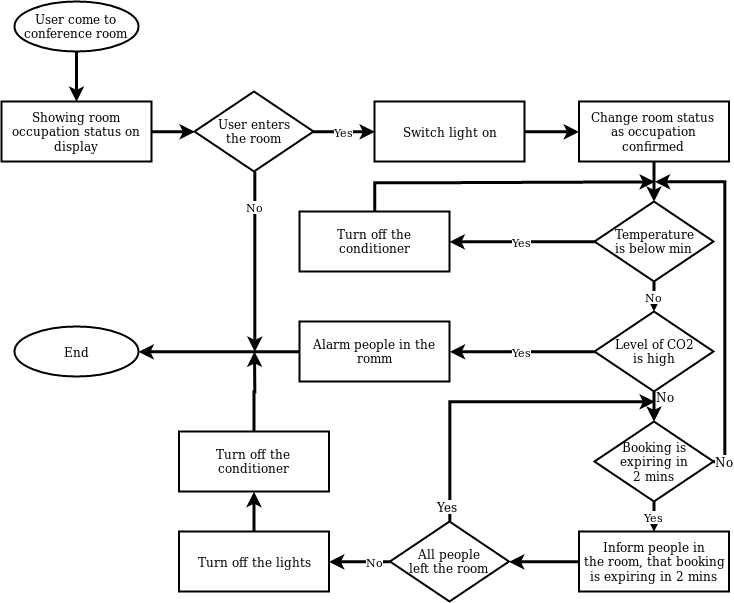

The diagram above was exported from draw.io. Its source (the exported page's mxGraphModel, read from the mxfile embedded in the PNG):
<mxGraphModel dx="1373" dy="638" grid="1" gridSize="10" guides="1" tooltips="1" connect="0" arrows="1" fold="1" page="1" pageScale="1" pageWidth="827" pageHeight="1169" math="0" shadow="0">
  <root>
    <mxCell id="0" />
    <mxCell id="1" parent="0" />
    <mxCell id="LEIXvjXGKPjtjlhL7U3f-39" value="&lt;div&gt;Yes&lt;/div&gt;" style="edgeStyle=orthogonalEdgeStyle;rounded=0;orthogonalLoop=1;jettySize=auto;html=1;exitX=0;exitY=0.5;exitDx=0;exitDy=0;exitPerimeter=0;strokeWidth=3;" edge="1" parent="1" source="LEIXvjXGKPjtjlhL7U3f-5" target="LEIXvjXGKPjtjlhL7U3f-25">
      <mxGeometry relative="1" as="geometry" />
    </mxCell>
    <mxCell id="LEIXvjXGKPjtjlhL7U3f-41" value="No" style="edgeStyle=orthogonalEdgeStyle;rounded=0;orthogonalLoop=1;jettySize=auto;html=1;exitX=0.5;exitY=1;exitDx=0;exitDy=0;exitPerimeter=0;strokeWidth=3;" edge="1" parent="1" source="LEIXvjXGKPjtjlhL7U3f-5" target="LEIXvjXGKPjtjlhL7U3f-21">
      <mxGeometry relative="1" as="geometry" />
    </mxCell>
    <mxCell id="LEIXvjXGKPjtjlhL7U3f-5" value="&lt;div&gt;Temperature&lt;/div&gt;&lt;div&gt;is below min&lt;br&gt;&lt;/div&gt;" style="strokeWidth=2;html=1;shape=mxgraph.flowchart.decision;whiteSpace=wrap;" vertex="1" parent="1">
      <mxGeometry x="620" y="390" width="119" height="80" as="geometry" />
    </mxCell>
    <mxCell id="LEIXvjXGKPjtjlhL7U3f-33" style="edgeStyle=orthogonalEdgeStyle;rounded=0;orthogonalLoop=1;jettySize=auto;html=1;exitX=0.5;exitY=1;exitDx=0;exitDy=0;exitPerimeter=0;entryX=0.5;entryY=0;entryDx=0;entryDy=0;strokeWidth=3;" edge="1" parent="1" source="LEIXvjXGKPjtjlhL7U3f-9" target="LEIXvjXGKPjtjlhL7U3f-15">
      <mxGeometry relative="1" as="geometry" />
    </mxCell>
    <mxCell id="LEIXvjXGKPjtjlhL7U3f-9" value="&lt;div&gt;User come to &lt;br&gt;&lt;/div&gt;&lt;div&gt;conference room&lt;br&gt;&lt;/div&gt;" style="strokeWidth=2;html=1;shape=mxgraph.flowchart.start_1;whiteSpace=wrap;" vertex="1" parent="1">
      <mxGeometry x="40" y="190" width="124" height="50" as="geometry" />
    </mxCell>
    <mxCell id="LEIXvjXGKPjtjlhL7U3f-38" style="edgeStyle=orthogonalEdgeStyle;rounded=0;orthogonalLoop=1;jettySize=auto;html=1;exitX=0.5;exitY=1;exitDx=0;exitDy=0;entryX=0.5;entryY=0;entryDx=0;entryDy=0;entryPerimeter=0;strokeWidth=3;" edge="1" parent="1" source="LEIXvjXGKPjtjlhL7U3f-13" target="LEIXvjXGKPjtjlhL7U3f-5">
      <mxGeometry relative="1" as="geometry" />
    </mxCell>
    <mxCell id="LEIXvjXGKPjtjlhL7U3f-13" value="&lt;div&gt;Change room status &lt;br&gt;&lt;/div&gt;&lt;div&gt;as occupation confirmed&lt;br&gt;&lt;/div&gt;" style="rounded=0;whiteSpace=wrap;html=1;strokeWidth=2;" vertex="1" parent="1">
      <mxGeometry x="604.5" y="290" width="150" height="60" as="geometry" />
    </mxCell>
    <mxCell id="LEIXvjXGKPjtjlhL7U3f-36" style="edgeStyle=orthogonalEdgeStyle;rounded=0;orthogonalLoop=1;jettySize=auto;html=1;exitX=1;exitY=0.5;exitDx=0;exitDy=0;entryX=0;entryY=0.5;entryDx=0;entryDy=0;entryPerimeter=0;strokeWidth=3;" edge="1" parent="1" source="LEIXvjXGKPjtjlhL7U3f-15" target="LEIXvjXGKPjtjlhL7U3f-17">
      <mxGeometry relative="1" as="geometry" />
    </mxCell>
    <mxCell id="LEIXvjXGKPjtjlhL7U3f-15" value="Showing room occupation status on display" style="rounded=0;whiteSpace=wrap;html=1;strokeWidth=2;" vertex="1" parent="1">
      <mxGeometry x="27" y="290" width="150" height="60" as="geometry" />
    </mxCell>
    <mxCell id="LEIXvjXGKPjtjlhL7U3f-37" style="edgeStyle=orthogonalEdgeStyle;rounded=0;orthogonalLoop=1;jettySize=auto;html=1;exitX=1;exitY=0.5;exitDx=0;exitDy=0;entryX=0;entryY=0.5;entryDx=0;entryDy=0;strokeWidth=3;" edge="1" parent="1" source="LEIXvjXGKPjtjlhL7U3f-16" target="LEIXvjXGKPjtjlhL7U3f-13">
      <mxGeometry relative="1" as="geometry" />
    </mxCell>
    <mxCell id="LEIXvjXGKPjtjlhL7U3f-16" value="&lt;div&gt;Switch light on&lt;/div&gt;" style="rounded=0;whiteSpace=wrap;html=1;strokeWidth=2;" vertex="1" parent="1">
      <mxGeometry x="400" y="290" width="150" height="60" as="geometry" />
    </mxCell>
    <mxCell id="LEIXvjXGKPjtjlhL7U3f-35" value="Yes" style="edgeStyle=orthogonalEdgeStyle;rounded=0;orthogonalLoop=1;jettySize=auto;html=1;exitX=1;exitY=0.5;exitDx=0;exitDy=0;exitPerimeter=0;entryX=0;entryY=0.5;entryDx=0;entryDy=0;strokeWidth=3;" edge="1" parent="1" source="LEIXvjXGKPjtjlhL7U3f-17" target="LEIXvjXGKPjtjlhL7U3f-16">
      <mxGeometry relative="1" as="geometry" />
    </mxCell>
    <mxCell id="LEIXvjXGKPjtjlhL7U3f-52" value="&lt;div&gt;No&lt;/div&gt;" style="edgeStyle=orthogonalEdgeStyle;rounded=0;orthogonalLoop=1;jettySize=auto;html=1;strokeWidth=3;" edge="1" parent="1" source="LEIXvjXGKPjtjlhL7U3f-17">
      <mxGeometry x="-0.6" relative="1" as="geometry">
        <mxPoint x="280" y="540" as="targetPoint" />
        <Array as="points">
          <mxPoint x="280" y="500" />
          <mxPoint x="280" y="500" />
        </Array>
        <mxPoint as="offset" />
      </mxGeometry>
    </mxCell>
    <mxCell id="LEIXvjXGKPjtjlhL7U3f-17" value="&lt;div&gt;User enters&lt;/div&gt;&lt;div&gt;the room&lt;br&gt;&lt;/div&gt;" style="strokeWidth=2;html=1;shape=mxgraph.flowchart.decision;whiteSpace=wrap;" vertex="1" parent="1">
      <mxGeometry x="220" y="280" width="119" height="80" as="geometry" />
    </mxCell>
    <mxCell id="LEIXvjXGKPjtjlhL7U3f-18" value="&lt;div&gt;End&lt;/div&gt;" style="strokeWidth=2;html=1;shape=mxgraph.flowchart.start_1;whiteSpace=wrap;" vertex="1" parent="1">
      <mxGeometry x="40" y="515" width="124" height="50" as="geometry" />
    </mxCell>
    <mxCell id="LEIXvjXGKPjtjlhL7U3f-42" value="Yes" style="edgeStyle=orthogonalEdgeStyle;rounded=0;orthogonalLoop=1;jettySize=auto;html=1;exitX=0;exitY=0.5;exitDx=0;exitDy=0;exitPerimeter=0;entryX=1;entryY=0.5;entryDx=0;entryDy=0;strokeWidth=3;" edge="1" parent="1" source="LEIXvjXGKPjtjlhL7U3f-21" target="LEIXvjXGKPjtjlhL7U3f-22">
      <mxGeometry relative="1" as="geometry" />
    </mxCell>
    <mxCell id="LEIXvjXGKPjtjlhL7U3f-43" value="" style="edgeStyle=orthogonalEdgeStyle;rounded=0;orthogonalLoop=1;jettySize=auto;html=1;exitX=0.5;exitY=1;exitDx=0;exitDy=0;exitPerimeter=0;entryX=0.5;entryY=0;entryDx=0;entryDy=0;entryPerimeter=0;strokeWidth=3;" edge="1" parent="1" source="LEIXvjXGKPjtjlhL7U3f-21" target="LEIXvjXGKPjtjlhL7U3f-30">
      <mxGeometry relative="1" as="geometry" />
    </mxCell>
    <mxCell id="LEIXvjXGKPjtjlhL7U3f-21" value="&lt;div&gt;Level of CO2&lt;/div&gt;&lt;div&gt;is high&lt;br&gt;&lt;/div&gt;" style="strokeWidth=2;html=1;shape=mxgraph.flowchart.decision;whiteSpace=wrap;" vertex="1" parent="1">
      <mxGeometry x="620" y="500" width="119" height="80" as="geometry" />
    </mxCell>
    <mxCell id="LEIXvjXGKPjtjlhL7U3f-45" style="edgeStyle=orthogonalEdgeStyle;rounded=0;orthogonalLoop=1;jettySize=auto;html=1;exitX=0;exitY=0.5;exitDx=0;exitDy=0;strokeWidth=3;" edge="1" parent="1" source="LEIXvjXGKPjtjlhL7U3f-22" target="LEIXvjXGKPjtjlhL7U3f-18">
      <mxGeometry relative="1" as="geometry">
        <mxPoint x="280" y="540.3333333333335" as="targetPoint" />
      </mxGeometry>
    </mxCell>
    <mxCell id="LEIXvjXGKPjtjlhL7U3f-22" value="Alarm people in the romm" style="rounded=0;whiteSpace=wrap;html=1;shadow=0;glass=0;comic=0;strokeWidth=2;" vertex="1" parent="1">
      <mxGeometry x="325" y="510" width="150" height="60" as="geometry" />
    </mxCell>
    <mxCell id="LEIXvjXGKPjtjlhL7U3f-47" value="No" style="edgeStyle=orthogonalEdgeStyle;rounded=0;orthogonalLoop=1;jettySize=auto;html=1;exitX=0;exitY=0.5;exitDx=0;exitDy=0;exitPerimeter=0;entryX=1;entryY=0.5;entryDx=0;entryDy=0;strokeWidth=3;" edge="1" parent="1" source="LEIXvjXGKPjtjlhL7U3f-23" target="LEIXvjXGKPjtjlhL7U3f-26">
      <mxGeometry x="-0.4959" relative="1" as="geometry">
        <mxPoint as="offset" />
      </mxGeometry>
    </mxCell>
    <mxCell id="LEIXvjXGKPjtjlhL7U3f-50" style="edgeStyle=orthogonalEdgeStyle;rounded=0;orthogonalLoop=1;jettySize=auto;html=1;exitX=0.5;exitY=0;exitDx=0;exitDy=0;exitPerimeter=0;strokeWidth=3;" edge="1" parent="1" source="LEIXvjXGKPjtjlhL7U3f-23">
      <mxGeometry relative="1" as="geometry">
        <mxPoint x="680" y="590" as="targetPoint" />
        <Array as="points">
          <mxPoint x="475" y="590" />
        </Array>
      </mxGeometry>
    </mxCell>
    <mxCell id="LEIXvjXGKPjtjlhL7U3f-59" value="Yes" style="text;html=1;resizable=0;points=[];align=center;verticalAlign=middle;labelBackgroundColor=#ffffff;" vertex="1" connectable="0" parent="LEIXvjXGKPjtjlhL7U3f-50">
      <mxGeometry x="-0.9026" y="3" relative="1" as="geometry">
        <mxPoint as="offset" />
      </mxGeometry>
    </mxCell>
    <mxCell id="LEIXvjXGKPjtjlhL7U3f-23" value="&lt;div&gt;All people&lt;/div&gt;&lt;div&gt;left the room&lt;br&gt;&lt;/div&gt;" style="strokeWidth=2;html=1;shape=mxgraph.flowchart.decision;whiteSpace=wrap;" vertex="1" parent="1">
      <mxGeometry x="415.5" y="710" width="119" height="80" as="geometry" />
    </mxCell>
    <mxCell id="LEIXvjXGKPjtjlhL7U3f-40" style="edgeStyle=orthogonalEdgeStyle;rounded=0;orthogonalLoop=1;jettySize=auto;html=1;exitX=0.5;exitY=0;exitDx=0;exitDy=0;strokeWidth=3;" edge="1" parent="1" source="LEIXvjXGKPjtjlhL7U3f-25">
      <mxGeometry relative="1" as="geometry">
        <mxPoint x="680" y="370" as="targetPoint" />
        <Array as="points">
          <mxPoint x="475" y="371" />
        </Array>
      </mxGeometry>
    </mxCell>
    <mxCell id="LEIXvjXGKPjtjlhL7U3f-25" value="Turn off the conditioner" style="rounded=0;whiteSpace=wrap;html=1;shadow=0;glass=0;comic=0;strokeWidth=2;" vertex="1" parent="1">
      <mxGeometry x="325" y="400" width="150" height="60" as="geometry" />
    </mxCell>
    <mxCell id="LEIXvjXGKPjtjlhL7U3f-46" style="edgeStyle=orthogonalEdgeStyle;rounded=0;orthogonalLoop=1;jettySize=auto;html=1;exitX=0.5;exitY=0;exitDx=0;exitDy=0;entryX=0.5;entryY=1;entryDx=0;entryDy=0;strokeWidth=3;" edge="1" parent="1" source="LEIXvjXGKPjtjlhL7U3f-26" target="LEIXvjXGKPjtjlhL7U3f-28">
      <mxGeometry relative="1" as="geometry" />
    </mxCell>
    <mxCell id="LEIXvjXGKPjtjlhL7U3f-26" value="Turn off the lights" style="rounded=0;whiteSpace=wrap;html=1;shadow=0;glass=0;comic=0;strokeWidth=2;" vertex="1" parent="1">
      <mxGeometry x="204.5" y="720" width="150" height="60" as="geometry" />
    </mxCell>
    <mxCell id="LEIXvjXGKPjtjlhL7U3f-44" style="edgeStyle=orthogonalEdgeStyle;rounded=0;orthogonalLoop=1;jettySize=auto;html=1;exitX=0.5;exitY=0;exitDx=0;exitDy=0;strokeWidth=3;" edge="1" parent="1" source="LEIXvjXGKPjtjlhL7U3f-28">
      <mxGeometry relative="1" as="geometry">
        <mxPoint x="280" y="540" as="targetPoint" />
      </mxGeometry>
    </mxCell>
    <mxCell id="LEIXvjXGKPjtjlhL7U3f-28" value="Turn off the conditioner" style="rounded=0;whiteSpace=wrap;html=1;shadow=0;glass=0;comic=0;strokeWidth=2;" vertex="1" parent="1">
      <mxGeometry x="204.5" y="620" width="150" height="60" as="geometry" />
    </mxCell>
    <mxCell id="LEIXvjXGKPjtjlhL7U3f-48" value="Yes" style="edgeStyle=orthogonalEdgeStyle;rounded=0;orthogonalLoop=1;jettySize=auto;html=1;exitX=0.5;exitY=1;exitDx=0;exitDy=0;exitPerimeter=0;entryX=0.5;entryY=0;entryDx=0;entryDy=0;strokeWidth=3;" edge="1" parent="1" source="LEIXvjXGKPjtjlhL7U3f-30" target="LEIXvjXGKPjtjlhL7U3f-32">
      <mxGeometry relative="1" as="geometry" />
    </mxCell>
    <mxCell id="LEIXvjXGKPjtjlhL7U3f-51" style="edgeStyle=orthogonalEdgeStyle;rounded=0;orthogonalLoop=1;jettySize=auto;html=1;exitX=1;exitY=0.5;exitDx=0;exitDy=0;exitPerimeter=0;strokeWidth=3;" edge="1" parent="1" source="LEIXvjXGKPjtjlhL7U3f-30">
      <mxGeometry relative="1" as="geometry">
        <mxPoint x="680" y="370" as="targetPoint" />
        <Array as="points">
          <mxPoint x="750" y="650" />
          <mxPoint x="750" y="370" />
        </Array>
      </mxGeometry>
    </mxCell>
    <mxCell id="LEIXvjXGKPjtjlhL7U3f-54" value="&lt;div&gt;No&lt;br&gt;&lt;/div&gt;" style="text;html=1;resizable=0;points=[];align=center;verticalAlign=middle;labelBackgroundColor=#ffffff;" vertex="1" connectable="0" parent="LEIXvjXGKPjtjlhL7U3f-51">
      <mxGeometry x="-0.917" y="-3" relative="1" as="geometry">
        <mxPoint x="-3.5" y="3" as="offset" />
      </mxGeometry>
    </mxCell>
    <mxCell id="LEIXvjXGKPjtjlhL7U3f-30" value="&lt;div&gt;Booking is&lt;/div&gt;&lt;div&gt;expiring in&lt;/div&gt;&lt;div&gt;2 mins&lt;/div&gt;" style="strokeWidth=2;html=1;shape=mxgraph.flowchart.decision;whiteSpace=wrap;" vertex="1" parent="1">
      <mxGeometry x="620" y="610" width="119" height="80" as="geometry" />
    </mxCell>
    <mxCell id="LEIXvjXGKPjtjlhL7U3f-49" style="edgeStyle=orthogonalEdgeStyle;rounded=0;orthogonalLoop=1;jettySize=auto;html=1;exitX=0;exitY=0.5;exitDx=0;exitDy=0;entryX=1;entryY=0.5;entryDx=0;entryDy=0;entryPerimeter=0;strokeWidth=3;" edge="1" parent="1" source="LEIXvjXGKPjtjlhL7U3f-32" target="LEIXvjXGKPjtjlhL7U3f-23">
      <mxGeometry relative="1" as="geometry" />
    </mxCell>
    <mxCell id="LEIXvjXGKPjtjlhL7U3f-32" value="&lt;div&gt;Inform people in &lt;br&gt;&lt;/div&gt;&lt;div&gt;the room, that booking&lt;/div&gt;&lt;div&gt;is expiring in 2 mins&lt;br&gt;&lt;/div&gt;" style="rounded=0;whiteSpace=wrap;html=1;shadow=0;glass=0;comic=0;strokeWidth=2;" vertex="1" parent="1">
      <mxGeometry x="604.5" y="720" width="150" height="60" as="geometry" />
    </mxCell>
    <mxCell id="LEIXvjXGKPjtjlhL7U3f-57" value="No" style="text;html=1;strokeColor=none;fillColor=none;align=center;verticalAlign=middle;whiteSpace=wrap;rounded=0;shadow=0;glass=0;comic=0;" vertex="1" parent="1">
      <mxGeometry x="670" y="574.5" width="40" height="20" as="geometry" />
    </mxCell>
  </root>
</mxGraphModel>